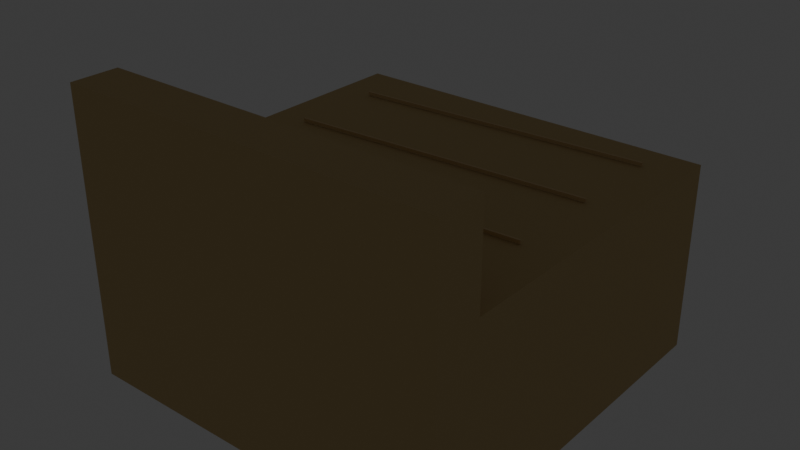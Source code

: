 # Source: source.blend  (saved by Blender 5.2.44; exported with 4.5.12 LTS)
import bpy
from mathutils import Matrix  # noqa: F401  (used for matrix-valued properties, if any)

bpy.ops.wm.read_factory_settings(use_empty=True)
scene = bpy.context.scene
scene.name = 'Scene'

# ---- collections
col_collection = bpy.data.collections.new('Collection'); scene.collection.children.link(col_collection)
col_terrain_grass_flat = bpy.data.collections.new('terrain-grass-flat'); scene.collection.children.link(col_terrain_grass_flat)
col_terrain_grass_block = bpy.data.collections.new('terrain-grass-block'); scene.collection.children.link(col_terrain_grass_block)
col_terrain_grass_edge = bpy.data.collections.new('terrain-grass-edge'); scene.collection.children.link(col_terrain_grass_edge)
col_terrain_grass_outer_corner = bpy.data.collections.new('terrain-grass-outer-corner'); scene.collection.children.link(col_terrain_grass_outer_corner)
col_terrain_grass_inner_corner = bpy.data.collections.new('terrain-grass-inner-corner'); scene.collection.children.link(col_terrain_grass_inner_corner)
col_terrain_grass_slope = bpy.data.collections.new('terrain-grass-slope'); scene.collection.children.link(col_terrain_grass_slope)
col_terrain_grass_stairs = bpy.data.collections.new('terrain-grass-stairs'); scene.collection.children.link(col_terrain_grass_stairs)
col_terrain_grass_pillar = bpy.data.collections.new('terrain-grass-pillar'); scene.collection.children.link(col_terrain_grass_pillar)
col_terrain_soil_flat = bpy.data.collections.new('terrain-soil-flat'); scene.collection.children.link(col_terrain_soil_flat)
col_terrain_soil_block = bpy.data.collections.new('terrain-soil-block'); scene.collection.children.link(col_terrain_soil_block)
col_terrain_soil_edge = bpy.data.collections.new('terrain-soil-edge'); scene.collection.children.link(col_terrain_soil_edge)
col_terrain_soil_outer_corner = bpy.data.collections.new('terrain-soil-outer-corner'); scene.collection.children.link(col_terrain_soil_outer_corner)
col_terrain_soil_inner_corner = bpy.data.collections.new('terrain-soil-inner-corner'); scene.collection.children.link(col_terrain_soil_inner_corner)
col_terrain_soil_slope = bpy.data.collections.new('terrain-soil-slope'); scene.collection.children.link(col_terrain_soil_slope)
col_terrain_soil_stairs = bpy.data.collections.new('terrain-soil-stairs'); scene.collection.children.link(col_terrain_soil_stairs)
col_terrain_soil_pillar = bpy.data.collections.new('terrain-soil-pillar'); scene.collection.children.link(col_terrain_soil_pillar)
col_terrain_sand_flat = bpy.data.collections.new('terrain-sand-flat'); scene.collection.children.link(col_terrain_sand_flat)
col_terrain_sand_block = bpy.data.collections.new('terrain-sand-block'); scene.collection.children.link(col_terrain_sand_block)
col_terrain_sand_edge = bpy.data.collections.new('terrain-sand-edge'); scene.collection.children.link(col_terrain_sand_edge)

# ---- materials (node trees are filled in below, after node groups)
mat_poly_surface = bpy.data.materials.new('poly.surface')
mat_poly_metal = bpy.data.materials.new('poly.metal')
mat_poly_glass = bpy.data.materials.new('poly.glass')
mat_poly_light = bpy.data.materials.new('poly.light')

# ---- material node trees
mat_poly_surface.use_nodes = True; mat_poly_surface.node_tree.nodes.clear()
_N = mat_poly_surface.node_tree.nodes; _L = mat_poly_surface.node_tree.links
n0 = _N.new('ShaderNodeBsdfPrincipled'); n0.name = 'Principled BSDF'; n0.location = (-200, 100)
n0.inputs[2].default_value = 0.8
n0.inputs[10].default_value = 0.005
n1 = _N.new('ShaderNodeOutputMaterial'); n1.name = 'Material Output'; n1.location = (200, 100)
n2 = _N.new('ShaderNodeVertexColor'); n2.name = 'Palette'; n2.location = (0, 0)
n2.layer_name = 'Color'
_L.new(n0.outputs[0], n1.inputs[0])
_L.new(n2.outputs[0], n0.inputs[0])
n1.is_active_output = True
mat_poly_metal.use_nodes = True; mat_poly_metal.node_tree.nodes.clear()
_N = mat_poly_metal.node_tree.nodes; _L = mat_poly_metal.node_tree.links
n0 = _N.new('ShaderNodeBsdfPrincipled'); n0.name = 'Principled BSDF'; n0.location = (-200, 100)
n0.inputs[1].default_value = 0.5
n0.inputs[2].default_value = 0.4
n0.inputs[10].default_value = 0.005
n1 = _N.new('ShaderNodeOutputMaterial'); n1.name = 'Material Output'; n1.location = (200, 100)
n2 = _N.new('ShaderNodeVertexColor'); n2.name = 'Palette'; n2.location = (0, 0)
n2.layer_name = 'Color'
_L.new(n0.outputs[0], n1.inputs[0])
_L.new(n2.outputs[0], n0.inputs[0])
n1.is_active_output = True
mat_poly_glass.use_nodes = True; mat_poly_glass.node_tree.nodes.clear()
_N = mat_poly_glass.node_tree.nodes; _L = mat_poly_glass.node_tree.links
n0 = _N.new('ShaderNodeBsdfPrincipled'); n0.name = 'Principled BSDF'; n0.location = (-200, 100)
n0.inputs[1].default_value = 0.25
n0.inputs[2].default_value = 0.22
n0.inputs[10].default_value = 0.005
n1 = _N.new('ShaderNodeOutputMaterial'); n1.name = 'Material Output'; n1.location = (200, 100)
n2 = _N.new('ShaderNodeVertexColor'); n2.name = 'Palette'; n2.location = (0, 0)
n2.layer_name = 'Color'
_L.new(n0.outputs[0], n1.inputs[0])
_L.new(n2.outputs[0], n0.inputs[0])
n1.is_active_output = True
mat_poly_light.use_nodes = True; mat_poly_light.node_tree.nodes.clear()
_N = mat_poly_light.node_tree.nodes; _L = mat_poly_light.node_tree.links
n0 = _N.new('ShaderNodeBsdfPrincipled'); n0.name = 'Principled BSDF'; n0.location = (-200, 100)
n0.inputs[10].default_value = 0.005
n0.inputs[28].default_value = 1.5
n1 = _N.new('ShaderNodeOutputMaterial'); n1.name = 'Material Output'; n1.location = (200, 100)
n2 = _N.new('ShaderNodeVertexColor'); n2.name = 'Palette'; n2.location = (0, 0)
n2.layer_name = 'Color'
_L.new(n0.outputs[0], n1.inputs[0])
_L.new(n2.outputs[0], n0.inputs[0])
_L.new(n2.outputs[0], n0.inputs[27])
n1.is_active_output = True

# ---- world
world_world = bpy.data.worlds.new('World'); scene.world = world_world
world_world.use_nodes = True; world_world.node_tree.nodes.clear()
_N = world_world.node_tree.nodes; _L = world_world.node_tree.links
n0 = _N.new('ShaderNodeOutputWorld'); n0.name = 'World Output'; n0.location = (200, 100)
n1 = _N.new('ShaderNodeBackground'); n1.name = 'Background'; n1.location = (-200, 100)
n1.inputs[0].default_value = (0.05088, 0.05088, 0.05088, 1.0)
_L.new(n1.outputs[0], n0.inputs[0])
n0.is_active_output = True
world_world.color = (0.05088, 0.05088, 0.05088)
world_world.sun_shadow_jitter_overblur = 0.0

# ---- meshes
me_terrain_sand_edge__body = bpy.data.meshes.new('terrain-sand-edge__body')
me_terrain_sand_edge__body.from_pydata([(-1.0, 1.0, -1.0), (-1.0, -1.0, -1.0), (-1.0, 1.0, 0.0), (-1.0, -1.0, 0.0), (1.0, 1.0, -1.0), (1.0, -1.0, -1.0), (1.0, 1.0, 0.0), (1.0, -1.0, 0.0), (-1.0, -0.75, 0.0), (-1.0, -1.0, 0.0), (-1.0, -0.75, 0.5), (-1.0, -1.0, 0.5), (1.0, -0.75, 0.0), (1.0, -1.0, 0.0), (1.0, -0.75, 0.5), (1.0, -1.0, 0.5), (-0.8003, 0.705, 0.0235), (-0.7997, 0.695, 0.0235), (0.7997, 0.805, 0.0235), (0.8003, 0.795, 0.0235), (-0.8003, 0.705, 0.0065), (-0.7997, 0.695, 0.0065), (0.7997, 0.805, 0.0065), (0.8003, 0.795, 0.0065), (-0.8003, 0.205, 0.0235), (-0.7997, 0.195, 0.0235), (0.7997, 0.305, 0.0235), (0.8003, 0.295, 0.0235), (-0.8003, 0.205, 0.0065), (-0.7997, 0.195, 0.0065), (0.7997, 0.305, 0.0065), (0.8003, 0.295, 0.0065), (-0.8003, -0.295, 0.0235), (-0.7997, -0.305, 0.0235), (0.7997, -0.195, 0.0235), (0.8003, -0.205, 0.0235), (-0.8003, -0.295, 0.0065), (-0.7997, -0.305, 0.0065), (0.7997, -0.195, 0.0065), (0.8003, -0.205, 0.0065)], [], [(0, 1, 3, 2), (2, 3, 7, 6), (6, 7, 5, 4), (4, 5, 1, 0), (2, 6, 4, 0), (7, 3, 1, 5), (8, 9, 11, 10), (10, 11, 15, 14), (14, 15, 13, 12), (12, 13, 9, 8), (10, 14, 12, 8), (15, 11, 9, 13), (16, 17, 19, 18), (18, 19, 23, 22), (22, 23, 21, 20), (20, 21, 17, 16), (18, 22, 20, 16), (23, 19, 17, 21), (24, 25, 27, 26), (26, 27, 31, 30), (30, 31, 29, 28), (28, 29, 25, 24), (26, 30, 28, 24), (31, 27, 25, 29), (32, 33, 35, 34), (34, 35, 39, 38), (38, 39, 37, 36), (36, 37, 33, 32), (34, 38, 36, 32), (39, 35, 33, 37)])
_ca = me_terrain_sand_edge__body.color_attributes.new('Color', 'FLOAT_COLOR', 'CORNER')
_ca.data.foreach_set('color', [0.5972, 0.4342, 0.1946, 1.0, 0.5972, 0.4342, 0.1946, 1.0, 0.5972, 0.4342, 0.1946, 1.0, 0.5972, 0.4342, 0.1946, 1.0, 0.5972, 0.4342, 0.1946, 1.0, 0.5972, 0.4342, 0.1946, 1.0, 0.5972, 0.4342, 0.1946, 1.0, 0.5972, 0.4342, 0.1946, 1.0, 0.5972, 0.4342, 0.1946, 1.0, 0.5972, 0.4342, 0.1946, 1.0, 0.5972, 0.4342, 0.1946, 1.0, 0.5972, 0.4342, 0.1946, 1.0, 0.5972, 0.4342, 0.1946, 1.0, 0.5972, 0.4342, 0.1946, 1.0, 0.5972, 0.4342, 0.1946, 1.0, 0.5972, 0.4342, 0.1946, 1.0, 0.5972, 0.4342, 0.1946, 1.0, 0.5972, 0.4342, 0.1946, 1.0, 0.5972, 0.4342, 0.1946, 1.0, 0.5972, 0.4342, 0.1946, 1.0, 0.5972, 0.4342, 0.1946, 1.0, 0.5972, 0.4342, 0.1946, 1.0, 0.5972, 0.4342, 0.1946, 1.0, 0.5972, 0.4342, 0.1946, 1.0, 0.5972, 0.4342, 0.1946, 1.0, 0.5972, 0.4342, 0.1946, 1.0, 0.5972, 0.4342, 0.1946, 1.0, 0.5972, 0.4342, 0.1946, 1.0, 0.5972, 0.4342, 0.1946, 1.0, 0.5972, 0.4342, 0.1946, 1.0, 0.5972, 0.4342, 0.1946, 1.0, 0.5972, 0.4342, 0.1946, 1.0, 0.5972, 0.4342, 0.1946, 1.0, 0.5972, 0.4342, 0.1946, 1.0, 0.5972, 0.4342, 0.1946, 1.0, 0.5972, 0.4342, 0.1946, 1.0, 0.5972, 0.4342, 0.1946, 1.0, 0.5972, 0.4342, 0.1946, 1.0, 0.5972, 0.4342, 0.1946, 1.0, 0.5972, 0.4342, 0.1946, 1.0, 0.5972, 0.4342, 0.1946, 1.0, 0.5972, 0.4342, 0.1946, 1.0, 0.5972, 0.4342, 0.1946, 1.0, 0.5972, 0.4342, 0.1946, 1.0, 0.5972, 0.4342, 0.1946, 1.0, 0.5972, 0.4342, 0.1946, 1.0, 0.5972, 0.4342, 0.1946, 1.0, 0.5972, 0.4342, 0.1946, 1.0, 0.6939, 0.5089, 0.2664, 1.0, 0.6939, 0.5089, 0.2664, 1.0, 0.6939, 0.5089, 0.2664, 1.0, 0.6939, 0.5089, 0.2664, 1.0, 0.6939, 0.5089, 0.2664, 1.0, 0.6939, 0.5089, 0.2664, 1.0, 0.6939, 0.5089, 0.2664, 1.0, 0.6939, 0.5089, 0.2664, 1.0, 0.6939, 0.5089, 0.2664, 1.0, 0.6939, 0.5089, 0.2664, 1.0, 0.6939, 0.5089, 0.2664, 1.0, 0.6939, 0.5089, 0.2664, 1.0, 0.6939, 0.5089, 0.2664, 1.0, 0.6939, 0.5089, 0.2664, 1.0, 0.6939, 0.5089, 0.2664, 1.0, 0.6939, 0.5089, 0.2664, 1.0, 0.6939, 0.5089, 0.2664, 1.0, 0.6939, 0.5089, 0.2664, 1.0, 0.6939, 0.5089, 0.2664, 1.0, 0.6939, 0.5089, 0.2664, 1.0, 0.6939, 0.5089, 0.2664, 1.0, 0.6939, 0.5089, 0.2664, 1.0, 0.6939, 0.5089, 0.2664, 1.0, 0.6939, 0.5089, 0.2664, 1.0, 0.6939, 0.5089, 0.2664, 1.0, 0.6939, 0.5089, 0.2664, 1.0, 0.6939, 0.5089, 0.2664, 1.0, 0.6939, 0.5089, 0.2664, 1.0, 0.6939, 0.5089, 0.2664, 1.0, 0.6939, 0.5089, 0.2664, 1.0, 0.6939, 0.5089, 0.2664, 1.0, 0.6939, 0.5089, 0.2664, 1.0, 0.6939, 0.5089, 0.2664, 1.0, 0.6939, 0.5089, 0.2664, 1.0, 0.6939, 0.5089, 0.2664, 1.0, 0.6939, 0.5089, 0.2664, 1.0, 0.6939, 0.5089, 0.2664, 1.0, 0.6939, 0.5089, 0.2664, 1.0, 0.6939, 0.5089, 0.2664, 1.0, 0.6939, 0.5089, 0.2664, 1.0, 0.6939, 0.5089, 0.2664, 1.0, 0.6939, 0.5089, 0.2664, 1.0, 0.6939, 0.5089, 0.2664, 1.0, 0.6939, 0.5089, 0.2664, 1.0, 0.6939, 0.5089, 0.2664, 1.0, 0.6939, 0.5089, 0.2664, 1.0, 0.6939, 0.5089, 0.2664, 1.0, 0.6939, 0.5089, 0.2664, 1.0, 0.6939, 0.5089, 0.2664, 1.0, 0.6939, 0.5089, 0.2664, 1.0, 0.6939, 0.5089, 0.2664, 1.0, 0.6939, 0.5089, 0.2664, 1.0, 0.6939, 0.5089, 0.2664, 1.0, 0.6939, 0.5089, 0.2664, 1.0, 0.6939, 0.5089, 0.2664, 1.0, 0.6939, 0.5089, 0.2664, 1.0, 0.6939, 0.5089, 0.2664, 1.0, 0.6939, 0.5089, 0.2664, 1.0, 0.6939, 0.5089, 0.2664, 1.0, 0.6939, 0.5089, 0.2664, 1.0, 0.6939, 0.5089, 0.2664, 1.0, 0.6939, 0.5089, 0.2664, 1.0, 0.6939, 0.5089, 0.2664, 1.0, 0.6939, 0.5089, 0.2664, 1.0, 0.6939, 0.5089, 0.2664, 1.0, 0.6939, 0.5089, 0.2664, 1.0, 0.6939, 0.5089, 0.2664, 1.0, 0.6939, 0.5089, 0.2664, 1.0, 0.6939, 0.5089, 0.2664, 1.0, 0.6939, 0.5089, 0.2664, 1.0, 0.6939, 0.5089, 0.2664, 1.0, 0.6939, 0.5089, 0.2664, 1.0])
me_terrain_sand_edge__body.materials.append(mat_poly_surface)
me_terrain_sand_edge__body.materials.append(mat_poly_metal)
me_terrain_sand_edge__body.materials.append(mat_poly_glass)
me_terrain_sand_edge__body.materials.append(mat_poly_light)
me_terrain_sand_edge__body.update()

# ---- objects
ob_terrain_sand_edge = bpy.data.objects.new('terrain-sand-edge', None)
ob_terrain_sand_edge__body = bpy.data.objects.new('terrain-sand-edge__body', me_terrain_sand_edge__body)

# ---- transforms, parenting, visibility, modifiers, constraints
ob_terrain_sand_edge.location = (0.0, 0.0, 0.0)
ob_terrain_sand_edge__body.parent = ob_terrain_sand_edge
ob_terrain_sand_edge__body.location = (0.0, 0.0, 0.0)

# ---- collection membership
col_terrain_sand_edge.objects.link(ob_terrain_sand_edge)
col_terrain_sand_edge.objects.link(ob_terrain_sand_edge__body)

# ---- scene / render settings (as saved in the file)
scene.frame_start = 1; scene.frame_end = 250; scene.frame_set(1)
scene.render.engine = 'BLENDER_EEVEE_NEXT'
scene.render.fps = 30
scene.render.bake_bias = 0.0
scene.render.bake_samples = 0
scene.render.compositor_device = 'GPU'
scene.eevee.use_volume_custom_range = False
scene.eevee.fast_gi_thickness_near = 0.1
scene.eevee.fast_gi_thickness_far = 0.0
scene.eevee.ray_tracing_options.screen_trace_thickness = 0.1
bpy.context.view_layer.update()

# ---- added for rendering (the .blend has no active camera): camera
cam_auto = bpy.data.cameras.new('AutoCamera')
cam_auto.lens = 50.0
cam_auto.sensor_width = 36.0
cam_auto.clip_end = 1000.0
ob_auto_camera = bpy.data.objects.new('AutoCamera', cam_auto)
scene.collection.objects.link(ob_auto_camera)
ob_auto_camera.location = (2.96216, -3.5546, 2.11973)
ob_auto_camera.rotation_euler = (1.09748, -7.21219e-08, 0.694738)
scene.camera = ob_auto_camera
bpy.context.view_layer.update()
